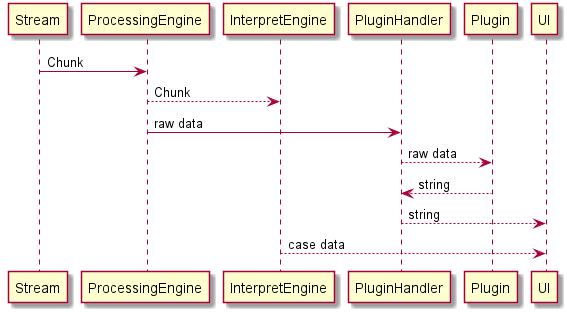

The diagram above was rendered by PlantUML. Its source (embedded in the PNG):
@startuml
Stream -> ProcessingEngine: Chunk
ProcessingEngine --> InterpretEngine: Chunk

ProcessingEngine -> PluginHandler: raw data
PluginHandler --> Plugin: raw data
Plugin --> PluginHandler: string
PluginHandler --> UI: string
InterpretEngine --> UI: case data 

@enduml